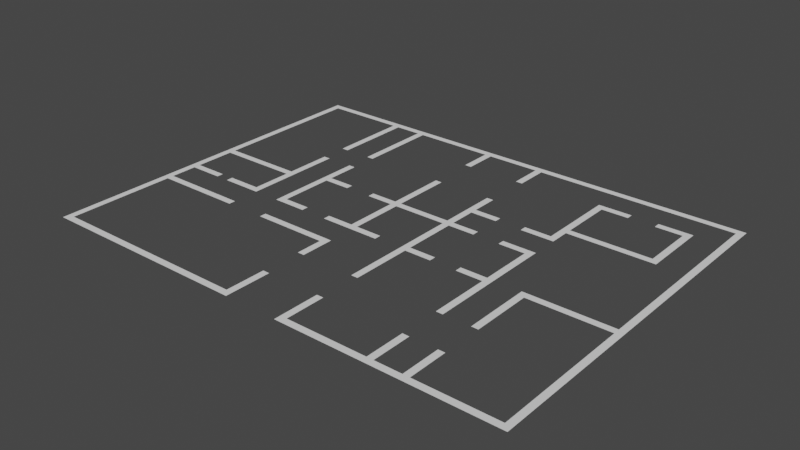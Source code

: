 # Source: walls.blend  (saved by Blender 2.90.8; exported with 4.5.12 LTS)
import bpy
from mathutils import Matrix  # noqa: F401  (used for matrix-valued properties, if any)

bpy.ops.wm.read_factory_settings(use_empty=True)
scene = bpy.context.scene
scene.name = 'Scene'

# ---- collections
col_collection = bpy.data.collections.new('Collection'); scene.collection.children.link(col_collection)

# ---- world
world_world = bpy.data.worlds.new('World'); scene.world = world_world
world_world.use_nodes = True; world_world.node_tree.nodes.clear()
_N = world_world.node_tree.nodes; _L = world_world.node_tree.links
n0 = _N.new('ShaderNodeOutputWorld'); n0.name = 'World Output'; n0.location = (300, 300)
n1 = _N.new('ShaderNodeBackground'); n1.name = 'Background'; n1.location = (10, 300)
n1.inputs[0].default_value = (0.05088, 0.05088, 0.05088, 1.0)
_L.new(n1.outputs[0], n0.inputs[0])
n0.is_active_output = True
world_world.color = (0.05088, 0.05088, 0.05088)
world_world.use_sun_shadow = False
world_world.sun_shadow_jitter_overblur = 0.0

# ---- meshes
me_plane = bpy.data.meshes.new('Plane')
me_plane.from_pydata([(0.0, 4.2, 0.0), (-0.3, 4.2, 0.0), (0.0, -0.6, 0.0), (-0.3, -0.6, 0.0), (0.0, -0.9, 0.0), (-0.3, -0.9, 0.0), (9.0, -0.6, 0.0), (9.0, -0.9, 0.0), (9.3, -0.6, 0.0), (9.3, -0.9, 0.0), (9.0, 1.2, 0.0), (9.3, 1.2, 0.0), (11.7, -0.6, 0.0), (11.7, -0.9, 0.0), (12.0, -0.6, 0.0), (12.0, -0.9, 0.0), (11.7, 1.2, 0.0), (12.0, 1.2, 0.0), (15.6, -0.6, 0.0), (15.6, -0.9, 0.0), (15.9, -0.6, 0.0), (15.9, -0.9, 0.0), (15.6, 1.2, 0.0), (15.9, 1.2, 0.0), (17.1, -0.6, 0.0), (17.1, -0.9, 0.0), (17.4, -0.6, 0.0), (17.4, -0.9, 0.0), (17.1, 1.2, 0.0), (17.4, 1.2, 0.0), (21.0, -0.6, 0.0), (21.0, -0.9, 0.0), (21.3, -0.6, 0.0), (21.3, -0.9, 0.0), (21.0, 5.7, 0.0), (21.3, 5.7, 0.0), (0.0, 4.5, 0.0), (-0.3, 4.5, 0.0), (3.9, 4.2, 0.0), (3.9, 4.5, 0.0), (9.3, 3.0, 0.0), (9.0, 3.0, 0.0), (9.3, 4.5, 0.0), (9.3, 4.2, 0.0), (9.0, 4.5, 0.0), (9.0, 4.2, 0.0), (5.7, 4.5, 0.0), (5.7, 4.2, 0.0), (11.7, 3.0, 0.0), (12.0, 3.0, 0.0), (11.7, 5.7, 0.0), (12.0, 5.7, 0.0), (11.7, 6.0, 0.0), (12.0, 6.0, 0.0), (13.2, 5.7, 0.0), (13.2, 6.0, 0.0), (14.4, 5.7, 0.0), (14.4, 6.0, 0.0), (15.6, 5.7, 0.0), (15.6, 6.0, 0.0), (15.9, 5.7, 0.0), (15.9, 6.0, 0.0), (15.6, 3.0, 0.0), (15.9, 3.0, 0.0), (17.1, 3.0, 0.0), (17.4, 3.0, 0.0), (17.1, 5.7, 0.0), (17.4, 5.7, 0.0), (17.1, 6.0, 0.0), (17.4, 6.0, 0.0), (-0.3, 5.7, 0.0), (21.0, 6.0, 0.0), (0.0, 5.7, 0.0), (21.3, 6.0, 0.0), (-0.3, 6.0, 0.0), (0.0, 6.0, 0.0), (3.9, 5.7, 0.0), (3.9, 6.0, 0.0), (3.6, 6.0, 0.0), (3.6, 5.7, 0.0), (2.1, 5.7, 0.0), (2.1, 6.0, 0.0), (1.5, 6.0, 0.0), (1.5, 5.7, 0.0), (3.9, 7.8, 0.0), (3.6, 7.8, 0.0), (-0.3, 7.8, 0.0), (0.0, 7.8, 0.0), (-0.3, 8.1, 0.0), (0.0, 8.1, 0.0), (3.9, 8.1, 0.0), (3.6, 8.1, 0.0), (-0.3, 15.0, 0.0), (0.0, 15.0, 0.0), (-0.3, 15.3, 0.0), (0.0, 15.3, 0.0), (3.6, 15.0, 0.0), (3.6, 15.3, 0.0), (3.9, 15.0, 0.0), (3.9, 15.3, 0.0), (3.6, 11.4, 0.0), (3.9, 11.4, 0.0), (3.9, 10.2, 0.0), (3.6, 10.2, 0.0), (5.1, 15.0, 0.0), (5.1, 15.3, 0.0), (5.4, 15.0, 0.0), (5.4, 15.3, 0.0), (5.1, 11.4, 0.0), (5.4, 11.4, 0.0), (5.1, 8.4, 0.0), (5.4, 8.4, 0.0), (5.1, 6.0, 0.0), (5.4, 6.0, 0.0), (5.1, 5.7, 0.0), (5.4, 5.7, 0.0), (6.6, 6.0, 0.0), (6.6, 5.7, 0.0), (9.0, 15.0, 0.0), (9.0, 15.3, 0.0), (9.3, 15.0, 0.0), (9.3, 15.3, 0.0), (9.0, 13.5, 0.0), (9.3, 13.5, 0.0), (9.0, 11.4, 0.0), (9.3, 11.4, 0.0), (9.0, 8.7, 0.0), (9.3, 8.7, 0.0), (9.0, 8.4, 0.0), (9.3, 8.4, 0.0), (7.8, 8.7, 0.0), (7.8, 8.4, 0.0), (6.6, 8.7, 0.0), (6.6, 8.4, 0.0), (5.1, 8.7, 0.0), (5.4, 8.7, 0.0), (5.1, 10.2, 0.0), (5.4, 10.2, 0.0), (7.8, 5.7, 0.0), (7.8, 6.0, 0.0), (9.0, 5.7, 0.0), (9.0, 6.0, 0.0), (9.3, 5.7, 0.0), (9.3, 6.0, 0.0), (10.5, 6.0, 0.0), (10.5, 5.7, 0.0), (11.7, 8.7, 0.0), (11.7, 8.4, 0.0), (12.0, 8.7, 0.0), (12.0, 8.4, 0.0), (11.7, 15.3, 0.0), (11.7, 15.0, 0.0), (12.0, 15.3, 0.0), (12.0, 15.0, 0.0), (11.7, 13.5, 0.0), (12.0, 13.5, 0.0), (11.7, 11.4, 0.0), (12.0, 11.4, 0.0), (21.0, 15.3, 0.0), (21.0, 15.0, 0.0), (11.7, 9.9, 0.0), (12.0, 9.9, 0.0), (13.2, 8.7, 0.0), (13.2, 8.4, 0.0), (14.4, 8.7, 0.0), (14.4, 8.4, 0.0), (15.6, 8.7, 0.0), (15.6, 8.4, 0.0), (15.9, 8.7, 0.0), (15.9, 8.4, 0.0), (11.7, 10.2, 0.0), (12.0, 10.2, 0.0), (13.2, 9.9, 0.0), (13.2, 10.2, 0.0), (14.4, 9.9, 0.0), (14.4, 10.2, 0.0), (15.6, 9.9, 0.0), (15.6, 10.2, 0.0), (15.9, 9.9, 0.0), (15.9, 10.2, 0.0), (19.5, 11.1, 0.0), (15.9, 10.8, 0.0), (15.6, 10.8, 0.0), (15.9, 11.1, 0.0), (15.6, 11.1, 0.0), (15.9, 13.5, 0.0), (15.6, 13.5, 0.0), (15.9, 13.8, 0.0), (15.6, 13.8, 0.0), (17.1, 13.5, 0.0), (17.1, 13.8, 0.0), (18.3, 13.5, 0.0), (18.3, 13.8, 0.0), (19.5, 13.5, 0.0), (19.5, 13.8, 0.0), (19.5, 10.8, 0.0), (19.8, 11.1, 0.0), (19.8, 10.8, 0.0), (19.8, 13.5, 0.0), (19.8, 13.8, 0.0), (21.3, 15.3, 0.0), (21.3, 15.0, 0.0), (21.0, 6.6, 0.0), (21.3, 6.6, 0.0)], [(203, 73), (71, 202)], [(3, 2, 0, 1), (2, 3, 5, 4), (2, 4, 7, 6), (6, 7, 9, 8), (6, 8, 11, 10), (12, 13, 15, 14), (12, 14, 17, 16), (14, 15, 19, 18), (18, 19, 21, 20), (18, 20, 23, 22), (20, 21, 25, 24), (24, 25, 27, 26), (24, 26, 29, 28), (26, 27, 31, 30), (30, 31, 33, 32), (30, 32, 35, 34), (1, 0, 36, 37), (36, 0, 38, 39), (50, 51, 53, 52), (43, 45, 41, 40), (44, 45, 43, 42), (46, 47, 45, 44), (48, 49, 51, 50), (53, 51, 54, 55), (59, 58, 60, 61), (57, 56, 58, 59), (60, 58, 62, 63), (66, 67, 69, 68), (64, 65, 67, 66), (69, 67, 34, 71), (71, 34, 35, 73), (37, 36, 72, 70), (70, 72, 75, 74), (81, 80, 79, 78), (78, 79, 76, 77), (75, 72, 83, 82), (78, 77, 84, 85), (74, 75, 87, 86), (86, 87, 89, 88), (89, 87, 85, 91), (90, 91, 85, 84), (88, 89, 93, 92), (92, 93, 95, 94), (95, 93, 96, 97), (97, 96, 98, 99), (98, 96, 100, 101), (91, 90, 102, 103), (99, 98, 104, 105), (105, 104, 106, 107), (106, 104, 108, 109), (113, 112, 114, 115), (111, 110, 112, 113), (113, 115, 117, 116), (107, 106, 118, 119), (119, 118, 120, 121), (120, 118, 122, 123), (127, 126, 128, 129), (125, 124, 126, 127), (128, 126, 130, 131), (143, 142, 145, 144), (110, 111, 135, 134), (134, 135, 137, 136), (133, 132, 135, 111), (139, 138, 140, 141), (141, 140, 142, 143), (141, 143, 129, 128), (127, 129, 147, 146), (146, 147, 149, 148), (149, 147, 52, 53), (121, 120, 151, 150), (150, 151, 153, 152), (153, 151, 154, 155), (170, 171, 157, 156), (152, 153, 159, 158), (146, 148, 161, 160), (148, 149, 163, 162), (166, 167, 169, 168), (164, 165, 167, 166), (169, 167, 59, 61), (160, 161, 171, 170), (171, 161, 172, 173), (177, 176, 178, 179), (175, 174, 176, 177), (183, 181, 195, 180), (179, 181, 182, 177), (182, 181, 183, 184), (184, 183, 185, 186), (186, 185, 187, 188), (187, 185, 189, 190), (192, 191, 193, 194), (180, 195, 197, 196), (180, 196, 198, 193), (194, 193, 198, 199), (158, 159, 201, 200), (201, 159, 71, 73)])
_uv = me_plane.uv_layers.new(name='UVMap')
_uv.uv.foreach_set('vector', [0.0, 0.0, 1.0, 0.0, 1.0, 1.0, 0.0, 1.0, 1.0, 0.0, 0.0, 0.0, 0.0, 0.0, 1.0, 0.0, 1.0, 0.0, 1.0, 0.0, 1.0, 0.0, 1.0, 0.0, 1.0, 0.0, 1.0, 0.0, 1.0, 0.0, 1.0, 0.0, 1.0, 0.0, 1.0, 0.0, 1.0, 0.0, 1.0, 0.0, 1.0, 0.0, 1.0, 0.0, 1.0, 0.0, 1.0, 0.0, 1.0, 0.0, 1.0, 0.0, 1.0, 0.0, 1.0, 0.0, 1.0, 0.0, 1.0, 0.0, 1.0, 0.0, 1.0, 0.0, 1.0, 0.0, 1.0, 0.0, 1.0, 0.0, 1.0, 0.0, 1.0, 0.0, 1.0, 0.0, 1.0, 0.0, 1.0, 0.0, 1.0, 0.0, 1.0, 0.0, 1.0, 0.0, 1.0, 0.0, 1.0, 0.0, 1.0, 0.0, 1.0, 0.0, 1.0, 0.0, 1.0, 0.0, 1.0, 0.0, 1.0, 0.0, 1.0, 0.0, 1.0, 0.0, 1.0, 0.0, 1.0, 0.0, 1.0, 0.0, 1.0, 0.0, 1.0, 0.0, 1.0, 0.0, 1.0, 0.0, 1.0, 0.0, 1.0, 0.0, 1.0, 0.0, 1.0, 0.0, 0.0, 1.0, 1.0, 1.0, 1.0, 1.0, 0.0, 1.0, 1.0, 1.0, 1.0, 1.0, 1.0, 1.0, 1.0, 1.0, 1.0, 0.0, 1.0, 0.0, 1.0, 0.0, 1.0, 0.0, 1.0, 1.0, 1.0, 1.0, 1.0, 1.0, 1.0, 1.0, 1.0, 1.0, 1.0, 1.0, 1.0, 1.0, 1.0, 1.0, 1.0, 1.0, 1.0, 1.0, 1.0, 1.0, 1.0, 1.0, 1.0, 0.0, 1.0, 0.0, 1.0, 0.0, 1.0, 0.0, 1.0, 0.0, 1.0, 0.0, 1.0, 0.0, 1.0, 0.0, 1.0, 0.0, 1.0, 0.0, 1.0, 0.0, 1.0, 0.0, 1.0, 0.0, 1.0, 0.0, 1.0, 0.0, 1.0, 0.0, 1.0, 0.0, 1.0, 0.0, 1.0, 0.0, 1.0, 0.0, 1.0, 0.0, 1.0, 0.0, 1.0, 0.0, 1.0, 0.0, 1.0, 0.0, 1.0, 0.0, 1.0, 0.0, 1.0, 0.0, 1.0, 0.0, 1.0, 0.0, 1.0, 0.0, 1.0, 0.0, 1.0, 0.0, 1.0, 0.0, 1.0, 0.0, 1.0, 0.0, 0.0, 1.0, 1.0, 1.0, 1.0, 1.0, 0.0, 1.0, 0.0, 1.0, 1.0, 1.0, 1.0, 1.0, 0.0, 1.0, 1.0, 1.0, 1.0, 1.0, 1.0, 1.0, 1.0, 1.0, 1.0, 1.0, 1.0, 1.0, 1.0, 1.0, 1.0, 1.0, 1.0, 1.0, 1.0, 1.0, 1.0, 1.0, 1.0, 1.0, 1.0, 1.0, 1.0, 1.0, 1.0, 1.0, 1.0, 1.0, 0.0, 1.0, 1.0, 1.0, 1.0, 1.0, 0.0, 1.0, 0.0, 1.0, 1.0, 1.0, 1.0, 1.0, 0.0, 1.0, 1.0, 1.0, 1.0, 1.0, 1.0, 1.0, 1.0, 1.0, 0.0, 0.0, 1.0, 1.0, 1.0, 1.0, 1.0, 1.0, 0.0, 1.0, 1.0, 1.0, 1.0, 1.0, 0.0, 1.0, 0.0, 1.0, 1.0, 1.0, 1.0, 1.0, 0.0, 1.0, 1.0, 1.0, 1.0, 1.0, 1.0, 1.0, 1.0, 1.0, 1.0, 1.0, 1.0, 1.0, 1.0, 1.0, 1.0, 1.0, 1.0, 1.0, 1.0, 1.0, 1.0, 1.0, 1.0, 1.0, 1.0, 1.0, 0.0, 0.0, 0.0, 0.0, 1.0, 1.0, 1.0, 1.0, 1.0, 1.0, 1.0, 1.0, 1.0, 1.0, 1.0, 1.0, 1.0, 1.0, 1.0, 1.0, 1.0, 1.0, 1.0, 1.0, 1.0, 1.0, 1.0, 1.0, 1.0, 1.0, 1.0, 1.0, 1.0, 1.0, 1.0, 1.0, 1.0, 1.0, 1.0, 1.0, 1.0, 1.0, 1.0, 1.0, 1.0, 1.0, 1.0, 1.0, 1.0, 1.0, 1.0, 1.0, 1.0, 1.0, 1.0, 1.0, 1.0, 1.0, 1.0, 1.0, 1.0, 1.0, 1.0, 1.0, 1.0, 1.0, 1.0, 1.0, 1.0, 1.0, 1.0, 1.0, 1.0, 1.0, 1.0, 1.0, 1.0, 1.0, 1.0, 1.0, 1.0, 1.0, 1.0, 1.0, 1.0, 1.0, 1.0, 1.0, 1.0, 1.0, 1.0, 1.0, 1.0, 1.0, 1.0, 1.0, 1.0, 1.0, 1.0, 1.0, 1.0, 1.0, 1.0, 1.0, 1.0, 1.0, 1.0, 1.0, 1.0, 1.0, 1.0, 1.0, 1.0, 1.0, 1.0, 1.0, 1.0, 1.0, 1.0, 1.0, 1.0, 1.0, 1.0, 1.0, 1.0, 1.0, 1.0, 1.0, 1.0, 1.0, 1.0, 1.0, 1.0, 1.0, 1.0, 1.0, 1.0, 1.0, 1.0, 1.0, 1.0, 1.0, 1.0, 1.0, 1.0, 1.0, 1.0, 1.0, 1.0, 1.0, 1.0, 1.0, 1.0, 1.0, 1.0, 1.0, 1.0, 1.0, 1.0, 1.0, 1.0, 1.0, 1.0, 1.0, 1.0, 1.0, 1.0, 1.0, 1.0, 1.0, 1.0, 1.0, 1.0, 1.0, 1.0, 1.0, 1.0, 1.0, 1.0, 1.0, 1.0, 1.0, 1.0, 1.0, 1.0, 1.0, 1.0, 1.0, 1.0, 1.0, 1.0, 1.0, 1.0, 1.0, 1.0, 1.0, 1.0, 1.0, 1.0, 1.0, 1.0, 1.0, 1.0, 1.0, 1.0, 1.0, 1.0, 1.0, 1.0, 1.0, 1.0, 1.0, 1.0, 1.0, 1.0, 1.0, 1.0, 1.0, 1.0, 1.0, 1.0, 1.0, 1.0, 1.0, 1.0, 1.0, 1.0, 1.0, 1.0, 1.0, 1.0, 1.0, 1.0, 1.0, 1.0, 1.0, 1.0, 1.0, 1.0, 1.0, 1.0, 1.0, 1.0, 1.0, 1.0, 1.0, 1.0, 1.0, 1.0, 1.0, 1.0, 1.0, 1.0, 1.0, 1.0, 1.0, 1.0, 1.0, 1.0, 1.0, 1.0, 1.0, 1.0, 1.0, 1.0, 1.0, 1.0, 1.0, 1.0, 1.0, 1.0, 1.0, 1.0, 1.0, 1.0, 1.0, 1.0, 1.0, 1.0, 1.0, 1.0, 1.0, 1.0, 1.0, 1.0, 1.0, 1.0, 1.0, 1.0, 1.0, 1.0, 1.0, 1.0, 1.0, 1.0, 1.0, 1.0, 1.0, 1.0, 1.0, 1.0, 1.0, 0.0, 0.0, 1.0, 1.0, 1.0, 1.0, 0.0, 0.0, 1.0, 1.0, 1.0, 1.0, 1.0, 1.0, 1.0, 1.0, 1.0, 1.0, 1.0, 1.0, 1.0, 1.0, 1.0, 1.0, 1.0, 1.0, 1.0, 1.0, 1.0, 1.0, 1.0, 1.0, 1.0, 1.0, 1.0, 1.0, 1.0, 1.0, 1.0, 1.0, 1.0, 1.0, 1.0, 1.0, 1.0, 1.0, 1.0, 1.0, 1.0, 1.0, 1.0, 1.0, 1.0, 1.0, 1.0, 1.0, 1.0, 1.0, 1.0, 1.0, 1.0, 1.0, 1.0, 1.0, 1.0, 1.0, 1.0, 1.0, 1.0, 1.0, 1.0, 1.0, 1.0, 1.0, 1.0, 1.0, 1.0, 1.0, 1.0, 1.0, 1.0, 1.0, 1.0, 1.0, 1.0, 1.0, 1.0, 1.0])
me_plane.use_remesh_fix_poles = True
me_plane.use_remesh_preserve_attributes = False
me_plane.use_mirror_vertex_groups = False
me_plane.update()

# ---- objects
ob_walls = bpy.data.objects.new('walls', me_plane)

# ---- transforms, parenting, visibility, modifiers, constraints
ob_walls.location = (0.0, 0.0, 0.0)
ob_walls.lineart.crease_threshold = 0.0

# ---- collection membership
col_collection.objects.link(ob_walls)

# ---- scene / render settings (as saved in the file)
scene.frame_start = 1; scene.frame_end = 250; scene.frame_set(56)
scene.render.engine = 'BLENDER_EEVEE_NEXT'
scene.cycles.use_denoising = False
scene.cycles.samples = 128
scene.cycles.sampling_pattern = 'TABULATED_SOBOL'
scene.cycles.use_adaptive_sampling = False
scene.cycles.use_light_tree = False
scene.view_settings.view_transform = 'Filmic'
bpy.context.view_layer.update()

# ---- added for rendering (the .blend has no active camera and no usable light): camera, sun
cam_auto = bpy.data.cameras.new('AutoCamera')
cam_auto.lens = 50.0
cam_auto.sensor_width = 36.0
cam_auto.clip_end = 1000.0
ob_auto_camera = bpy.data.objects.new('AutoCamera', cam_auto)
scene.collection.objects.link(ob_auto_camera)
ob_auto_camera.location = (35.4811, -22.7773, 19.9849)
ob_auto_camera.rotation_euler = (1.09748, -7.21219e-08, 0.694738)
scene.camera = ob_auto_camera
light_auto_sun = bpy.data.lights.new('AutoSun', 'SUN')
light_auto_sun.energy = 3.0
light_auto_sun.angle = 0.0523599
ob_auto_sun = bpy.data.objects.new('AutoSun', light_auto_sun)
scene.collection.objects.link(ob_auto_sun)
ob_auto_sun.rotation_euler = (0.872665, 0.174533, 0.523599)
bpy.context.view_layer.update()
